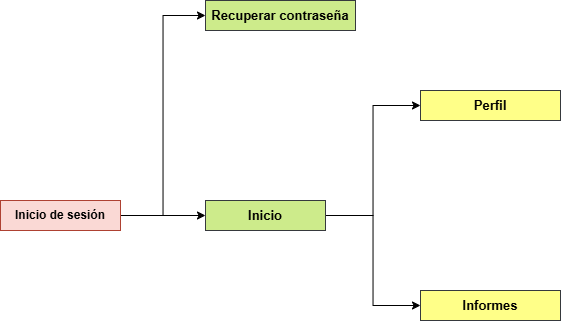

The diagram above was exported from draw.io. Its source (the exported page's mxGraphModel, read from the mxfile embedded in the PNG):
<mxGraphModel dx="1035" dy="567" grid="1" gridSize="10" guides="1" tooltips="1" connect="1" arrows="1" fold="1" page="1" pageScale="1" pageWidth="827" pageHeight="1169" math="0" shadow="0">
  <root>
    <mxCell id="0" />
    <mxCell id="1" parent="0" />
    <mxCell id="ncETZvQ0XJvv8plJXv6_-4" style="edgeStyle=orthogonalEdgeStyle;rounded=0;orthogonalLoop=1;jettySize=auto;html=1;entryX=0;entryY=0.5;entryDx=0;entryDy=0;" parent="1" source="ncETZvQ0XJvv8plJXv6_-1" target="ncETZvQ0XJvv8plJXv6_-2" edge="1">
      <mxGeometry relative="1" as="geometry" />
    </mxCell>
    <mxCell id="ncETZvQ0XJvv8plJXv6_-5" style="edgeStyle=orthogonalEdgeStyle;rounded=0;orthogonalLoop=1;jettySize=auto;html=1;entryX=0;entryY=0.5;entryDx=0;entryDy=0;" parent="1" source="ncETZvQ0XJvv8plJXv6_-1" target="ncETZvQ0XJvv8plJXv6_-3" edge="1">
      <mxGeometry relative="1" as="geometry" />
    </mxCell>
    <mxCell id="ncETZvQ0XJvv8plJXv6_-1" value="Inicio de sesión" style="rounded=0;whiteSpace=wrap;html=1;fillColor=#fad9d5;strokeColor=#ae4132;fontStyle=1" parent="1" vertex="1">
      <mxGeometry x="100" y="310" width="120" height="30" as="geometry" />
    </mxCell>
    <mxCell id="ncETZvQ0XJvv8plJXv6_-2" value="Recuperar contraseña" style="rounded=0;whiteSpace=wrap;html=1;fontStyle=1;fontSize=13;fillColor=#cdeb8b;strokeColor=#36393d;" parent="1" vertex="1">
      <mxGeometry x="305" y="110" width="150" height="30" as="geometry" />
    </mxCell>
    <mxCell id="ncETZvQ0XJvv8plJXv6_-12" style="edgeStyle=orthogonalEdgeStyle;rounded=0;orthogonalLoop=1;jettySize=auto;html=1;entryX=0;entryY=0.5;entryDx=0;entryDy=0;jumpSize=12;" parent="1" source="ncETZvQ0XJvv8plJXv6_-3" target="ncETZvQ0XJvv8plJXv6_-7" edge="1">
      <mxGeometry relative="1" as="geometry" />
    </mxCell>
    <mxCell id="ncETZvQ0XJvv8plJXv6_-20" style="edgeStyle=orthogonalEdgeStyle;rounded=0;orthogonalLoop=1;jettySize=auto;html=1;entryX=0;entryY=0.5;entryDx=0;entryDy=0;" parent="1" source="ncETZvQ0XJvv8plJXv6_-3" target="ncETZvQ0XJvv8plJXv6_-15" edge="1">
      <mxGeometry relative="1" as="geometry" />
    </mxCell>
    <mxCell id="ncETZvQ0XJvv8plJXv6_-3" value="&lt;b&gt;&lt;font style=&quot;font-size: 13px;&quot;&gt;Inicio&lt;/font&gt;&lt;/b&gt;" style="rounded=0;whiteSpace=wrap;html=1;fillColor=#cdeb8b;strokeColor=#36393d;" parent="1" vertex="1">
      <mxGeometry x="305" y="310" width="120" height="30" as="geometry" />
    </mxCell>
    <mxCell id="ncETZvQ0XJvv8plJXv6_-7" value="&lt;span style=&quot;font-size: 13px;&quot;&gt;Perfil&lt;/span&gt;" style="rounded=0;whiteSpace=wrap;html=1;fillColor=#ffff88;strokeColor=#36393d;fontSize=13;fontStyle=1" parent="1" vertex="1">
      <mxGeometry x="520" y="200" width="140" height="30" as="geometry" />
    </mxCell>
    <mxCell id="ncETZvQ0XJvv8plJXv6_-15" value="&lt;b style=&quot;font-size: 13px;&quot;&gt;Informes&lt;/b&gt;" style="rounded=0;whiteSpace=wrap;html=1;fillColor=#ffff88;strokeColor=#36393d;fontSize=13;" parent="1" vertex="1">
      <mxGeometry x="520" y="400" width="140" height="30" as="geometry" />
    </mxCell>
  </root>
</mxGraphModel>